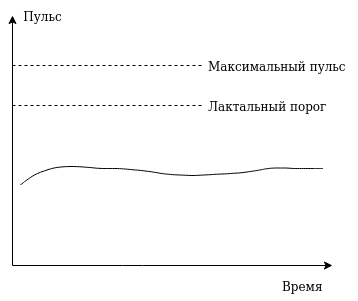

The diagram above was exported from draw.io. Its source (the exported page's mxGraphModel, read from the mxfile embedded in the PNG):
<mxGraphModel dx="1355" dy="776" grid="1" gridSize="10" guides="1" tooltips="1" connect="1" arrows="1" fold="1" page="1" pageScale="1" pageWidth="850" pageHeight="1100" math="0" shadow="0">
  <root>
    <mxCell id="0" />
    <mxCell id="1" parent="0" />
    <mxCell id="AhP8J-53wwtj08YJDA-G-3" value="" style="endArrow=classic;html=1;" edge="1" parent="1">
      <mxGeometry width="50" height="50" relative="1" as="geometry">
        <mxPoint x="80" y="280" as="sourcePoint" />
        <mxPoint x="80" y="30" as="targetPoint" />
      </mxGeometry>
    </mxCell>
    <mxCell id="AhP8J-53wwtj08YJDA-G-4" value="" style="endArrow=classic;html=1;" edge="1" parent="1">
      <mxGeometry width="50" height="50" relative="1" as="geometry">
        <mxPoint x="80" y="280" as="sourcePoint" />
        <mxPoint x="400" y="280" as="targetPoint" />
        <Array as="points">
          <mxPoint x="200" y="280" />
        </Array>
      </mxGeometry>
    </mxCell>
    <mxCell id="AhP8J-53wwtj08YJDA-G-5" value="Пульс" style="text;html=1;strokeColor=none;fillColor=none;align=center;verticalAlign=middle;whiteSpace=wrap;rounded=0;" vertex="1" parent="1">
      <mxGeometry x="90" y="20" width="40" height="20" as="geometry" />
    </mxCell>
    <mxCell id="AhP8J-53wwtj08YJDA-G-6" value="Время" style="text;html=1;align=center;verticalAlign=middle;resizable=0;points=[];;autosize=1;" vertex="1" parent="1">
      <mxGeometry x="340" y="290" width="60" height="20" as="geometry" />
    </mxCell>
    <mxCell id="AhP8J-53wwtj08YJDA-G-7" value="" style="endArrow=none;dashed=1;html=1;" edge="1" parent="1">
      <mxGeometry width="50" height="50" relative="1" as="geometry">
        <mxPoint x="80" y="120" as="sourcePoint" />
        <mxPoint x="270" y="120" as="targetPoint" />
      </mxGeometry>
    </mxCell>
    <mxCell id="AhP8J-53wwtj08YJDA-G-8" value="Лактальный порог" style="text;html=1;align=center;verticalAlign=middle;resizable=0;points=[];;autosize=1;" vertex="1" parent="1">
      <mxGeometry x="270" y="110" width="130" height="20" as="geometry" />
    </mxCell>
    <mxCell id="AhP8J-53wwtj08YJDA-G-9" value="" style="endArrow=none;dashed=1;html=1;" edge="1" parent="1">
      <mxGeometry width="50" height="50" relative="1" as="geometry">
        <mxPoint x="80" y="80" as="sourcePoint" />
        <mxPoint x="270" y="80" as="targetPoint" />
      </mxGeometry>
    </mxCell>
    <mxCell id="AhP8J-53wwtj08YJDA-G-10" value="Максимальный пульс" style="text;html=1;align=center;verticalAlign=middle;resizable=0;points=[];;autosize=1;" vertex="1" parent="1">
      <mxGeometry x="270" y="70" width="150" height="20" as="geometry" />
    </mxCell>
    <mxCell id="AhP8J-53wwtj08YJDA-G-35" value="" style="shape=stencil(lVnLchw3DPyavaL4Bnh2nP9wlZVIlURyyUpi/30wtcWJCKyay9s+0EMSQAMNziV/+v745dvDJYXvb68vfzz8+/T17fGSf7mk9PT8+PD69KafLvnzJX/67eX14ffXl7+fv16/f/tyWB6f/nr553jCjysuUAgHKIWf1x9iOH/69Qr48+l5AuQ8AbpQrMi+G3v8/Eg5TfZSqCdkX/psH6kXZN9lsudGuX9sn6i2yb51KuD5mdK8/xZJIrKXMtnXQtI+ti/UZn8WHivetK9U5+fnTlU+tm/UZn/mSAnEl218dYcZnLdTmJ8fmTI4bwyU4gzADtW/k4kwNZQQaax/ehQGIGbKdT4xMXBoVH/M+4kw4WKlNHsojJDctm92/wuCMZWwYy9U485+us1QfF59HPcNfx4MnvdfKDKwTyTz8+ug9G17x8gGC4ouX00FGiXytn2lMvuzEwMC6/Imn5USBQF4FOR3jImAMQeHZQsgJGEL4HMCA3KwTloBlPVbW8quEawAyVbGRSHKeeT9CdBmApiWCwUTuEwRUEcBHC1AEEBzz6xQR3bdBvjk0wYB2JZ98gkFQLfsk2/RYIV4rndaQSICuOTTElIBQ0sYHfIEZGog0sWJECU5qpEljR55ApgCiEPRRDBb6rDqKaDzBFj08aK5NAfuyF/kpTqS+QRUWJdKozhLI4094kPxWkRgehd2rTzA9C4u+TSUKL2LUJndWhKUL0X1zhxpjQzigwJqtQAGgathJMIJqJAPCujVAgREukbiuSNqZBCBqpZK06IXIjW7QzNU/SqSTfJpZBBFq6t86mikU2uzMqlinVSdrloBxI4Kqy112x9Wh+4ksuPWptIuWQAKnA435tCL1GiJkplfcPI1rXzBAlB6K8AeGhOoucq3oGjT4m7KDC4CTX1iKIrLTNPCaOIQRj2/DXAifVH5jil2PsOitrIO/qah4OrN2m/M5NmgXuI09Nc7AFJk7JT9IYhAtrIrM4sex8UOnxnfLihA5vRWJYumDXbTwKKxK8BUb5UOaF7ik5AnAN94MNs4qJpBhYzPAftOvcQyGHwCEiwzCrArBFg12F8zYFXJru0udKv4mzOsjMWPNFh7K4DNCljdS6TAFoDmB3G6dTGhSHIr4KFJ3NCEh13JVMx1IQUQZ3EExcO3aCaXPXvDtoV9G3dHd9ord/OOvWz6x/Fg4f8+cvjOy4bu7oMXGaGA7sZoCIijltwLcBJjDZC9LWXbbVeAYjX6GiB7Z6i2Pa8Bsgdw94xrAG/dsPTdi6vuZNIaIHuBO5vA/YC8u8JmLslg8P2Avhfpvput3V1xLwGbnO6bfHj3GutDhH74/7XY9Y3a+//sKzT96fr6LX/+Dw==);fillColor=none;" vertex="1" parent="1">
      <mxGeometry x="88" y="181" width="302.5" height="18" as="geometry" />
    </mxCell>
  </root>
</mxGraphModel>